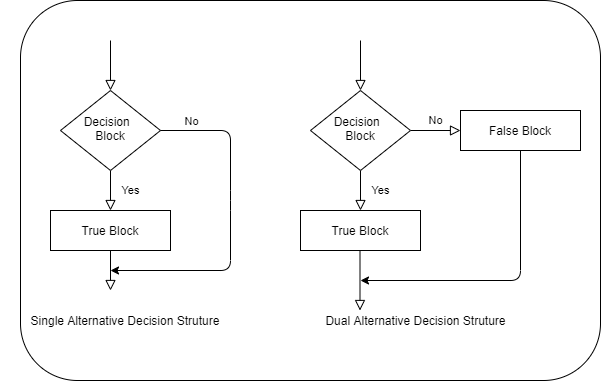

The diagram above was exported from draw.io. Its source (the exported page's mxGraphModel, read from the mxfile embedded in the PNG):
<mxGraphModel dx="2249" dy="832" grid="1" gridSize="10" guides="1" tooltips="1" connect="1" arrows="1" fold="1" page="1" pageScale="1" pageWidth="827" pageHeight="1169" math="0" shadow="0">
  <root>
    <mxCell id="WIyWlLk6GJQsqaUBKTNV-0" />
    <mxCell id="WIyWlLk6GJQsqaUBKTNV-1" parent="WIyWlLk6GJQsqaUBKTNV-0" />
    <mxCell id="liJEw_ZUR9TwFBNlAd2E-16" value="" style="rounded=1;whiteSpace=wrap;html=1;fontColor=default;" vertex="1" parent="WIyWlLk6GJQsqaUBKTNV-1">
      <mxGeometry x="-120" y="80" width="580" height="380" as="geometry" />
    </mxCell>
    <mxCell id="WIyWlLk6GJQsqaUBKTNV-2" value="" style="html=1;jettySize=auto;orthogonalLoop=1;fontSize=11;endArrow=block;endFill=0;endSize=8;strokeWidth=1;shadow=0;labelBackgroundColor=none;edgeStyle=orthogonalEdgeStyle;" parent="WIyWlLk6GJQsqaUBKTNV-1" target="WIyWlLk6GJQsqaUBKTNV-6" edge="1">
      <mxGeometry relative="1" as="geometry">
        <mxPoint x="220" y="120" as="sourcePoint" />
      </mxGeometry>
    </mxCell>
    <mxCell id="WIyWlLk6GJQsqaUBKTNV-4" value="Yes" style="jettySize=auto;orthogonalLoop=1;fontSize=11;endArrow=block;endFill=0;endSize=8;strokeWidth=1;shadow=0;labelBackgroundColor=none;edgeStyle=orthogonalEdgeStyle;html=1;" parent="WIyWlLk6GJQsqaUBKTNV-1" source="WIyWlLk6GJQsqaUBKTNV-6" edge="1">
      <mxGeometry y="20" relative="1" as="geometry">
        <mxPoint as="offset" />
        <mxPoint x="220" y="290" as="targetPoint" />
      </mxGeometry>
    </mxCell>
    <mxCell id="WIyWlLk6GJQsqaUBKTNV-5" value="No" style="edgeStyle=orthogonalEdgeStyle;html=1;jettySize=auto;orthogonalLoop=1;fontSize=11;endArrow=block;endFill=0;endSize=8;strokeWidth=1;shadow=0;labelBackgroundColor=none;" parent="WIyWlLk6GJQsqaUBKTNV-1" source="WIyWlLk6GJQsqaUBKTNV-6" edge="1">
      <mxGeometry y="10" relative="1" as="geometry">
        <mxPoint as="offset" />
        <mxPoint x="320" y="210" as="targetPoint" />
      </mxGeometry>
    </mxCell>
    <mxCell id="WIyWlLk6GJQsqaUBKTNV-6" value="Decision&amp;nbsp; &lt;br&gt;Block" style="rhombus;whiteSpace=wrap;html=1;shadow=0;fontFamily=Helvetica;fontSize=12;align=center;strokeWidth=1;spacing=6;spacingTop=-4;" parent="WIyWlLk6GJQsqaUBKTNV-1" vertex="1">
      <mxGeometry x="170" y="170" width="100" height="80" as="geometry" />
    </mxCell>
    <mxCell id="WIyWlLk6GJQsqaUBKTNV-7" value="False Block" style="whiteSpace=wrap;html=1;fontSize=12;glass=0;strokeWidth=1;shadow=0;" parent="WIyWlLk6GJQsqaUBKTNV-1" vertex="1">
      <mxGeometry x="320" y="190" width="120" height="40" as="geometry" />
    </mxCell>
    <mxCell id="WIyWlLk6GJQsqaUBKTNV-8" value="No" style="html=1;jettySize=auto;orthogonalLoop=1;fontSize=11;endArrow=block;endFill=0;endSize=8;strokeWidth=1;shadow=0;labelBackgroundColor=none;edgeStyle=orthogonalEdgeStyle;fontColor=none;noLabel=1;" parent="WIyWlLk6GJQsqaUBKTNV-1" edge="1">
      <mxGeometry x="0.3333" y="20" relative="1" as="geometry">
        <mxPoint as="offset" />
        <mxPoint x="219.5" y="330" as="sourcePoint" />
        <mxPoint x="219.5" y="390" as="targetPoint" />
      </mxGeometry>
    </mxCell>
    <mxCell id="WIyWlLk6GJQsqaUBKTNV-12" value="True Block" style="whiteSpace=wrap;html=1;fontSize=12;glass=0;strokeWidth=1;shadow=0;" parent="WIyWlLk6GJQsqaUBKTNV-1" vertex="1">
      <mxGeometry x="160" y="290" width="120" height="40" as="geometry" />
    </mxCell>
    <mxCell id="liJEw_ZUR9TwFBNlAd2E-1" value="" style="endArrow=classic;html=1;exitX=0.5;exitY=1;exitDx=0;exitDy=0;" edge="1" parent="WIyWlLk6GJQsqaUBKTNV-1" source="WIyWlLk6GJQsqaUBKTNV-7">
      <mxGeometry width="50" height="50" relative="1" as="geometry">
        <mxPoint x="390" y="450" as="sourcePoint" />
        <mxPoint x="220" y="360" as="targetPoint" />
        <Array as="points">
          <mxPoint x="380" y="360" />
        </Array>
      </mxGeometry>
    </mxCell>
    <mxCell id="liJEw_ZUR9TwFBNlAd2E-2" value="" style="html=1;jettySize=auto;orthogonalLoop=1;fontSize=11;endArrow=block;endFill=0;endSize=8;strokeWidth=1;shadow=0;labelBackgroundColor=none;edgeStyle=orthogonalEdgeStyle;" edge="1" parent="WIyWlLk6GJQsqaUBKTNV-1" target="liJEw_ZUR9TwFBNlAd2E-5">
      <mxGeometry relative="1" as="geometry">
        <mxPoint x="-30" y="120" as="sourcePoint" />
      </mxGeometry>
    </mxCell>
    <mxCell id="liJEw_ZUR9TwFBNlAd2E-3" value="Yes" style="jettySize=auto;orthogonalLoop=1;fontSize=11;endArrow=block;endFill=0;endSize=8;strokeWidth=1;shadow=0;labelBackgroundColor=none;edgeStyle=orthogonalEdgeStyle;html=1;" edge="1" parent="WIyWlLk6GJQsqaUBKTNV-1" source="liJEw_ZUR9TwFBNlAd2E-5">
      <mxGeometry y="20" relative="1" as="geometry">
        <mxPoint as="offset" />
        <mxPoint x="-30" y="290" as="targetPoint" />
      </mxGeometry>
    </mxCell>
    <mxCell id="liJEw_ZUR9TwFBNlAd2E-5" value="Decision&amp;nbsp; &lt;br&gt;Block" style="rhombus;whiteSpace=wrap;html=1;shadow=0;fontFamily=Helvetica;fontSize=12;align=center;strokeWidth=1;spacing=6;spacingTop=-4;" vertex="1" parent="WIyWlLk6GJQsqaUBKTNV-1">
      <mxGeometry x="-80" y="170" width="100" height="80" as="geometry" />
    </mxCell>
    <mxCell id="liJEw_ZUR9TwFBNlAd2E-7" value="No" style="html=1;jettySize=auto;orthogonalLoop=1;fontSize=11;endArrow=block;endFill=0;endSize=8;strokeWidth=1;shadow=0;labelBackgroundColor=none;edgeStyle=orthogonalEdgeStyle;fontColor=none;noLabel=1;" edge="1" parent="WIyWlLk6GJQsqaUBKTNV-1">
      <mxGeometry x="0.3333" y="20" relative="1" as="geometry">
        <mxPoint as="offset" />
        <mxPoint x="-30" y="320" as="sourcePoint" />
        <mxPoint x="-30" y="370" as="targetPoint" />
        <Array as="points">
          <mxPoint x="-30" y="320" />
          <mxPoint x="-30" y="320" />
        </Array>
      </mxGeometry>
    </mxCell>
    <mxCell id="liJEw_ZUR9TwFBNlAd2E-8" value="True Block" style="whiteSpace=wrap;html=1;fontSize=12;glass=0;strokeWidth=1;shadow=0;" vertex="1" parent="WIyWlLk6GJQsqaUBKTNV-1">
      <mxGeometry x="-90" y="290" width="120" height="40" as="geometry" />
    </mxCell>
    <mxCell id="liJEw_ZUR9TwFBNlAd2E-9" value="" style="endArrow=classic;html=1;exitX=1;exitY=0.5;exitDx=0;exitDy=0;fontColor=default;labelBackgroundColor=default;" edge="1" parent="WIyWlLk6GJQsqaUBKTNV-1" source="liJEw_ZUR9TwFBNlAd2E-5">
      <mxGeometry width="50" height="50" relative="1" as="geometry">
        <mxPoint x="130" y="220" as="sourcePoint" />
        <mxPoint x="-30" y="350" as="targetPoint" />
        <Array as="points">
          <mxPoint x="90" y="210" />
          <mxPoint x="90" y="280" />
          <mxPoint x="90" y="350" />
        </Array>
      </mxGeometry>
    </mxCell>
    <mxCell id="liJEw_ZUR9TwFBNlAd2E-11" value="No" style="edgeLabel;html=1;align=center;verticalAlign=middle;resizable=0;points=[];fontColor=default;" vertex="1" connectable="0" parent="liJEw_ZUR9TwFBNlAd2E-9">
      <mxGeometry x="-0.497" y="3" relative="1" as="geometry">
        <mxPoint x="-43" y="-23" as="offset" />
      </mxGeometry>
    </mxCell>
    <mxCell id="liJEw_ZUR9TwFBNlAd2E-13" value="Single Alternative Decision Struture" style="text;html=1;strokeColor=none;fillColor=none;align=center;verticalAlign=middle;whiteSpace=wrap;fontColor=default;" vertex="1" parent="WIyWlLk6GJQsqaUBKTNV-1">
      <mxGeometry x="-140" y="390" width="250" height="20" as="geometry" />
    </mxCell>
    <mxCell id="liJEw_ZUR9TwFBNlAd2E-14" value="&lt;span&gt;Dual Alternative Decision Struture&lt;/span&gt;" style="text;html=1;align=center;verticalAlign=middle;resizable=0;points=[];autosize=1;strokeColor=none;fillColor=none;fontColor=default;" vertex="1" parent="WIyWlLk6GJQsqaUBKTNV-1">
      <mxGeometry x="180" y="390" width="190" height="20" as="geometry" />
    </mxCell>
  </root>
</mxGraphModel>